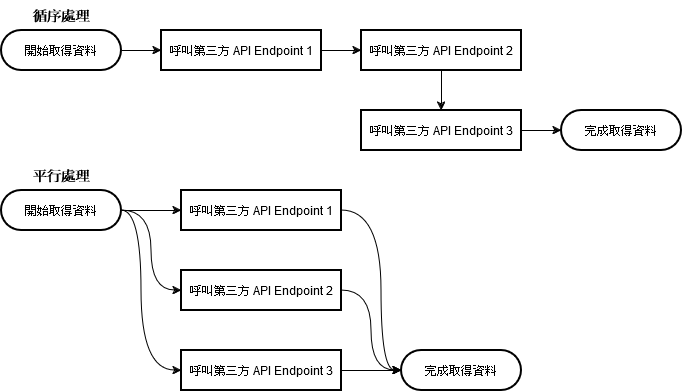

The diagram above was exported from draw.io. Its source (the exported page's mxGraphModel, read from the mxfile embedded in the PNG):
<mxGraphModel dx="794" dy="386" grid="1" gridSize="10" guides="1" tooltips="1" connect="1" arrows="1" fold="1" page="1" pageScale="1" pageWidth="827" pageHeight="1169" math="0" shadow="0">
  <root>
    <mxCell id="0" />
    <mxCell id="1" parent="0" />
    <mxCell id="gCVIScQcRi_qA9Hr6oRF-7" style="edgeStyle=orthogonalEdgeStyle;rounded=0;orthogonalLoop=1;jettySize=auto;html=1;exitX=1;exitY=0.5;exitDx=0;exitDy=0;entryX=0;entryY=0.5;entryDx=0;entryDy=0;" edge="1" parent="1" source="JyzXWMq9iSYvxcm5Lc_U-1" target="gCVIScQcRi_qA9Hr6oRF-1">
      <mxGeometry relative="1" as="geometry" />
    </mxCell>
    <mxCell id="JyzXWMq9iSYvxcm5Lc_U-1" value="開始取得資料" style="whiteSpace=wrap;strokeWidth=2;rounded=1;arcSize=50;" vertex="1" parent="1">
      <mxGeometry x="80" y="80" width="120" height="40" as="geometry" />
    </mxCell>
    <mxCell id="gCVIScQcRi_qA9Hr6oRF-8" style="edgeStyle=orthogonalEdgeStyle;rounded=0;orthogonalLoop=1;jettySize=auto;html=1;exitX=1;exitY=0.5;exitDx=0;exitDy=0;entryX=0;entryY=0.5;entryDx=0;entryDy=0;" edge="1" parent="1" source="gCVIScQcRi_qA9Hr6oRF-1" target="gCVIScQcRi_qA9Hr6oRF-3">
      <mxGeometry relative="1" as="geometry" />
    </mxCell>
    <mxCell id="gCVIScQcRi_qA9Hr6oRF-1" value="呼叫第三方 API Endpoint 1" style="whiteSpace=wrap;strokeWidth=2;" vertex="1" parent="1">
      <mxGeometry x="240" y="80" width="160" height="40" as="geometry" />
    </mxCell>
    <mxCell id="gCVIScQcRi_qA9Hr6oRF-10" style="edgeStyle=orthogonalEdgeStyle;rounded=0;orthogonalLoop=1;jettySize=auto;html=1;exitX=1;exitY=0.5;exitDx=0;exitDy=0;entryX=0;entryY=0.5;entryDx=0;entryDy=0;" edge="1" parent="1" source="gCVIScQcRi_qA9Hr6oRF-2" target="gCVIScQcRi_qA9Hr6oRF-5">
      <mxGeometry relative="1" as="geometry" />
    </mxCell>
    <mxCell id="gCVIScQcRi_qA9Hr6oRF-2" value="呼叫第三方 API Endpoint 3" style="whiteSpace=wrap;strokeWidth=2;" vertex="1" parent="1">
      <mxGeometry x="440" y="160" width="160" height="40" as="geometry" />
    </mxCell>
    <mxCell id="gCVIScQcRi_qA9Hr6oRF-9" style="edgeStyle=orthogonalEdgeStyle;rounded=0;orthogonalLoop=1;jettySize=auto;html=1;exitX=0.5;exitY=1;exitDx=0;exitDy=0;entryX=0.5;entryY=0;entryDx=0;entryDy=0;" edge="1" parent="1" source="gCVIScQcRi_qA9Hr6oRF-3" target="gCVIScQcRi_qA9Hr6oRF-2">
      <mxGeometry relative="1" as="geometry" />
    </mxCell>
    <mxCell id="gCVIScQcRi_qA9Hr6oRF-3" value="呼叫第三方 API Endpoint 2" style="whiteSpace=wrap;strokeWidth=2;" vertex="1" parent="1">
      <mxGeometry x="440" y="80" width="160" height="40" as="geometry" />
    </mxCell>
    <mxCell id="gCVIScQcRi_qA9Hr6oRF-5" value="完成取得資料" style="whiteSpace=wrap;strokeWidth=2;rounded=1;arcSize=50;" vertex="1" parent="1">
      <mxGeometry x="640" y="160" width="120" height="40" as="geometry" />
    </mxCell>
    <mxCell id="gCVIScQcRi_qA9Hr6oRF-20" style="edgeStyle=orthogonalEdgeStyle;rounded=0;orthogonalLoop=1;jettySize=auto;html=1;exitX=1;exitY=0.5;exitDx=0;exitDy=0;entryX=0;entryY=0.5;entryDx=0;entryDy=0;" edge="1" parent="1" source="gCVIScQcRi_qA9Hr6oRF-6" target="gCVIScQcRi_qA9Hr6oRF-15">
      <mxGeometry relative="1" as="geometry" />
    </mxCell>
    <mxCell id="gCVIScQcRi_qA9Hr6oRF-21" style="edgeStyle=orthogonalEdgeStyle;rounded=0;orthogonalLoop=1;jettySize=auto;html=1;exitX=1;exitY=0.5;exitDx=0;exitDy=0;entryX=0;entryY=0.5;entryDx=0;entryDy=0;curved=1;" edge="1" parent="1" source="gCVIScQcRi_qA9Hr6oRF-6" target="gCVIScQcRi_qA9Hr6oRF-16">
      <mxGeometry relative="1" as="geometry" />
    </mxCell>
    <mxCell id="gCVIScQcRi_qA9Hr6oRF-22" style="edgeStyle=orthogonalEdgeStyle;rounded=0;orthogonalLoop=1;jettySize=auto;html=1;exitX=1;exitY=0.5;exitDx=0;exitDy=0;entryX=0;entryY=0.5;entryDx=0;entryDy=0;curved=1;" edge="1" parent="1" source="gCVIScQcRi_qA9Hr6oRF-6" target="gCVIScQcRi_qA9Hr6oRF-17">
      <mxGeometry relative="1" as="geometry">
        <Array as="points">
          <mxPoint x="220" y="260" />
          <mxPoint x="220" y="420" />
        </Array>
      </mxGeometry>
    </mxCell>
    <mxCell id="gCVIScQcRi_qA9Hr6oRF-6" value="開始取得資料" style="whiteSpace=wrap;strokeWidth=2;rounded=1;arcSize=50;" vertex="1" parent="1">
      <mxGeometry x="80" y="240" width="120" height="40" as="geometry" />
    </mxCell>
    <mxCell id="gCVIScQcRi_qA9Hr6oRF-11" value="循序處理" style="text;html=1;align=center;verticalAlign=middle;whiteSpace=wrap;rounded=0;fontSize=14;fontStyle=1" vertex="1" parent="1">
      <mxGeometry x="80" y="50" width="120" height="30" as="geometry" />
    </mxCell>
    <mxCell id="gCVIScQcRi_qA9Hr6oRF-14" value="平行處理" style="text;html=1;align=center;verticalAlign=middle;whiteSpace=wrap;rounded=0;fontSize=14;fontStyle=1" vertex="1" parent="1">
      <mxGeometry x="80" y="210" width="120" height="30" as="geometry" />
    </mxCell>
    <mxCell id="gCVIScQcRi_qA9Hr6oRF-23" style="edgeStyle=orthogonalEdgeStyle;rounded=0;orthogonalLoop=1;jettySize=auto;html=1;exitX=1;exitY=0.5;exitDx=0;exitDy=0;entryX=0;entryY=0.5;entryDx=0;entryDy=0;curved=1;" edge="1" parent="1" source="gCVIScQcRi_qA9Hr6oRF-15" target="gCVIScQcRi_qA9Hr6oRF-18">
      <mxGeometry relative="1" as="geometry">
        <Array as="points">
          <mxPoint x="460" y="260" />
          <mxPoint x="460" y="420" />
        </Array>
      </mxGeometry>
    </mxCell>
    <mxCell id="gCVIScQcRi_qA9Hr6oRF-15" value="呼叫第三方 API Endpoint 1" style="whiteSpace=wrap;strokeWidth=2;" vertex="1" parent="1">
      <mxGeometry x="260" y="240" width="160" height="40" as="geometry" />
    </mxCell>
    <mxCell id="gCVIScQcRi_qA9Hr6oRF-24" style="edgeStyle=orthogonalEdgeStyle;rounded=0;orthogonalLoop=1;jettySize=auto;html=1;exitX=1;exitY=0.5;exitDx=0;exitDy=0;entryX=0;entryY=0.5;entryDx=0;entryDy=0;curved=1;" edge="1" parent="1" source="gCVIScQcRi_qA9Hr6oRF-16" target="gCVIScQcRi_qA9Hr6oRF-18">
      <mxGeometry relative="1" as="geometry" />
    </mxCell>
    <mxCell id="gCVIScQcRi_qA9Hr6oRF-16" value="呼叫第三方 API Endpoint 2" style="whiteSpace=wrap;strokeWidth=2;" vertex="1" parent="1">
      <mxGeometry x="260" y="320" width="160" height="40" as="geometry" />
    </mxCell>
    <mxCell id="gCVIScQcRi_qA9Hr6oRF-25" style="edgeStyle=orthogonalEdgeStyle;rounded=0;orthogonalLoop=1;jettySize=auto;html=1;exitX=1;exitY=0.5;exitDx=0;exitDy=0;entryX=0;entryY=0.5;entryDx=0;entryDy=0;" edge="1" parent="1" source="gCVIScQcRi_qA9Hr6oRF-17" target="gCVIScQcRi_qA9Hr6oRF-18">
      <mxGeometry relative="1" as="geometry">
        <mxPoint x="480" y="420" as="targetPoint" />
      </mxGeometry>
    </mxCell>
    <mxCell id="gCVIScQcRi_qA9Hr6oRF-17" value="呼叫第三方 API Endpoint 3" style="whiteSpace=wrap;strokeWidth=2;" vertex="1" parent="1">
      <mxGeometry x="260" y="400" width="160" height="40" as="geometry" />
    </mxCell>
    <mxCell id="gCVIScQcRi_qA9Hr6oRF-18" value="完成取得資料" style="whiteSpace=wrap;strokeWidth=2;rounded=1;arcSize=50;" vertex="1" parent="1">
      <mxGeometry x="480" y="400" width="120" height="40" as="geometry" />
    </mxCell>
  </root>
</mxGraphModel>